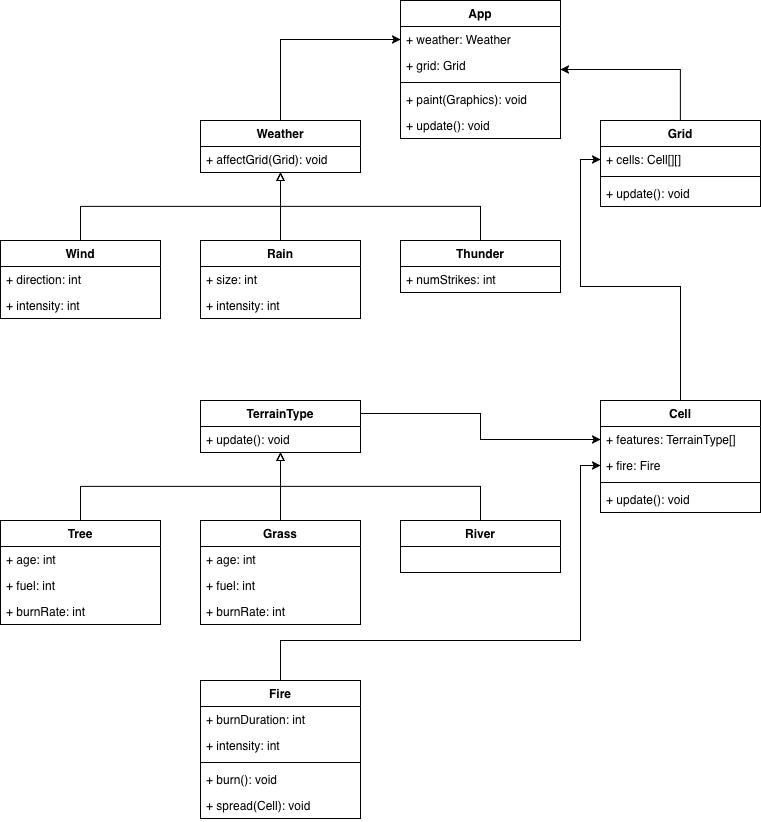

The diagram above was exported from draw.io. Its source (the exported page's mxGraphModel, read from the mxfile embedded in the PNG):
<mxGraphModel dx="791" dy="741" grid="1" gridSize="10" guides="1" tooltips="1" connect="1" arrows="1" fold="1" page="1" pageScale="1" pageWidth="827" pageHeight="1169" math="0" shadow="0">
  <root>
    <mxCell id="0" />
    <mxCell id="1" parent="0" />
    <mxCell id="549TmJbMhUUZon19UGZH-18" edge="1" parent="1" source="549TmJbMhUUZon19UGZH-2" style="edgeStyle=orthogonalEdgeStyle;rounded=0;orthogonalLoop=1;jettySize=auto;html=1;exitX=0.5;exitY=1;exitDx=0;exitDy=0;entryX=0.5;entryY=0;entryDx=0;entryDy=0;endArrow=none;endFill=0;strokeColor=default;align=center;verticalAlign=middle;fontFamily=Helvetica;fontSize=11;fontColor=default;labelBackgroundColor=default;startArrow=block;startFill=0;" target="549TmJbMhUUZon19UGZH-6">
      <mxGeometry relative="1" as="geometry" />
    </mxCell>
    <mxCell id="549TmJbMhUUZon19UGZH-19" edge="1" parent="1" source="549TmJbMhUUZon19UGZH-2" style="edgeStyle=orthogonalEdgeStyle;rounded=0;orthogonalLoop=1;jettySize=auto;html=1;exitX=0.5;exitY=1;exitDx=0;exitDy=0;entryX=0.5;entryY=0;entryDx=0;entryDy=0;endArrow=none;endFill=0;strokeColor=default;align=center;verticalAlign=middle;fontFamily=Helvetica;fontSize=11;fontColor=default;labelBackgroundColor=default;startArrow=block;startFill=0;" target="549TmJbMhUUZon19UGZH-10">
      <mxGeometry relative="1" as="geometry" />
    </mxCell>
    <mxCell id="549TmJbMhUUZon19UGZH-20" edge="1" parent="1" source="549TmJbMhUUZon19UGZH-2" style="edgeStyle=orthogonalEdgeStyle;rounded=0;orthogonalLoop=1;jettySize=auto;html=1;exitX=0.5;exitY=1;exitDx=0;exitDy=0;entryX=0.5;entryY=0;entryDx=0;entryDy=0;endArrow=none;endFill=0;strokeColor=default;align=center;verticalAlign=middle;fontFamily=Helvetica;fontSize=11;fontColor=default;labelBackgroundColor=default;startArrow=block;startFill=0;" target="549TmJbMhUUZon19UGZH-14">
      <mxGeometry relative="1" as="geometry" />
    </mxCell>
    <mxCell id="549TmJbMhUUZon19UGZH-55" edge="1" parent="1" source="549TmJbMhUUZon19UGZH-2" style="edgeStyle=orthogonalEdgeStyle;rounded=0;orthogonalLoop=1;jettySize=auto;html=1;exitX=0.5;exitY=0;exitDx=0;exitDy=0;entryX=0;entryY=0.5;entryDx=0;entryDy=0;" target="549TmJbMhUUZon19UGZH-50">
      <mxGeometry relative="1" as="geometry" />
    </mxCell>
    <mxCell id="549TmJbMhUUZon19UGZH-2" parent="1" style="swimlane;fontStyle=1;align=center;verticalAlign=top;childLayout=stackLayout;horizontal=1;startSize=26;horizontalStack=0;resizeParent=1;resizeParentMax=0;resizeLast=0;collapsible=1;marginBottom=0;whiteSpace=wrap;html=1;" value="Weather" vertex="1">
      <mxGeometry height="52" width="160" x="240" y="160" as="geometry">
        <mxRectangle height="30" width="100" x="240" y="160" as="alternateBounds" />
      </mxGeometry>
    </mxCell>
    <mxCell id="549TmJbMhUUZon19UGZH-5" parent="549TmJbMhUUZon19UGZH-2" style="text;strokeColor=none;fillColor=none;align=left;verticalAlign=top;spacingLeft=4;spacingRight=4;overflow=hidden;rotatable=0;points=[[0,0.5],[1,0.5]];portConstraint=eastwest;whiteSpace=wrap;html=1;" value="+ affectGrid(Grid): void" vertex="1">
      <mxGeometry height="26" width="160" y="26" as="geometry" />
    </mxCell>
    <mxCell id="549TmJbMhUUZon19UGZH-6" parent="1" style="swimlane;fontStyle=1;align=center;verticalAlign=top;childLayout=stackLayout;horizontal=1;startSize=26;horizontalStack=0;resizeParent=1;resizeParentMax=0;resizeLast=0;collapsible=1;marginBottom=0;whiteSpace=wrap;html=1;" value="Wind" vertex="1">
      <mxGeometry height="78" width="160" x="40" y="280" as="geometry" />
    </mxCell>
    <mxCell id="549TmJbMhUUZon19UGZH-7" parent="549TmJbMhUUZon19UGZH-6" style="text;strokeColor=none;fillColor=none;align=left;verticalAlign=top;spacingLeft=4;spacingRight=4;overflow=hidden;rotatable=0;points=[[0,0.5],[1,0.5]];portConstraint=eastwest;whiteSpace=wrap;html=1;" value="+ direction: int" vertex="1">
      <mxGeometry height="26" width="160" y="26" as="geometry" />
    </mxCell>
    <mxCell id="549TmJbMhUUZon19UGZH-21" parent="549TmJbMhUUZon19UGZH-6" style="text;strokeColor=none;fillColor=none;align=left;verticalAlign=top;spacingLeft=4;spacingRight=4;overflow=hidden;rotatable=0;points=[[0,0.5],[1,0.5]];portConstraint=eastwest;whiteSpace=wrap;html=1;" value="+ intensity: int" vertex="1">
      <mxGeometry height="26" width="160" y="52" as="geometry" />
    </mxCell>
    <mxCell id="549TmJbMhUUZon19UGZH-10" parent="1" style="swimlane;fontStyle=1;align=center;verticalAlign=top;childLayout=stackLayout;horizontal=1;startSize=26;horizontalStack=0;resizeParent=1;resizeParentMax=0;resizeLast=0;collapsible=1;marginBottom=0;whiteSpace=wrap;html=1;" value="Rain" vertex="1">
      <mxGeometry height="78" width="160" x="240" y="280" as="geometry" />
    </mxCell>
    <mxCell id="549TmJbMhUUZon19UGZH-11" parent="549TmJbMhUUZon19UGZH-10" style="text;strokeColor=none;fillColor=none;align=left;verticalAlign=top;spacingLeft=4;spacingRight=4;overflow=hidden;rotatable=0;points=[[0,0.5],[1,0.5]];portConstraint=eastwest;whiteSpace=wrap;html=1;" value="+ size: int" vertex="1">
      <mxGeometry height="26" width="160" y="26" as="geometry" />
    </mxCell>
    <mxCell id="549TmJbMhUUZon19UGZH-22" parent="549TmJbMhUUZon19UGZH-10" style="text;strokeColor=none;fillColor=none;align=left;verticalAlign=top;spacingLeft=4;spacingRight=4;overflow=hidden;rotatable=0;points=[[0,0.5],[1,0.5]];portConstraint=eastwest;whiteSpace=wrap;html=1;" value="+ intensity: int" vertex="1">
      <mxGeometry height="26" width="160" y="52" as="geometry" />
    </mxCell>
    <mxCell id="549TmJbMhUUZon19UGZH-14" parent="1" style="swimlane;fontStyle=1;align=center;verticalAlign=top;childLayout=stackLayout;horizontal=1;startSize=26;horizontalStack=0;resizeParent=1;resizeParentMax=0;resizeLast=0;collapsible=1;marginBottom=0;whiteSpace=wrap;html=1;" value="Thunder" vertex="1">
      <mxGeometry height="52" width="160" x="440" y="280" as="geometry" />
    </mxCell>
    <mxCell id="549TmJbMhUUZon19UGZH-15" parent="549TmJbMhUUZon19UGZH-14" style="text;strokeColor=none;fillColor=none;align=left;verticalAlign=top;spacingLeft=4;spacingRight=4;overflow=hidden;rotatable=0;points=[[0,0.5],[1,0.5]];portConstraint=eastwest;whiteSpace=wrap;html=1;" value="+ numStrikes: int" vertex="1">
      <mxGeometry height="26" width="160" y="26" as="geometry" />
    </mxCell>
    <mxCell id="549TmJbMhUUZon19UGZH-37" edge="1" parent="1" source="549TmJbMhUUZon19UGZH-23" style="edgeStyle=orthogonalEdgeStyle;rounded=0;orthogonalLoop=1;jettySize=auto;html=1;exitX=0.5;exitY=1;exitDx=0;exitDy=0;entryX=0.5;entryY=0;entryDx=0;entryDy=0;endArrow=none;endFill=0;startArrow=block;startFill=0;" target="549TmJbMhUUZon19UGZH-27">
      <mxGeometry relative="1" as="geometry" />
    </mxCell>
    <mxCell id="549TmJbMhUUZon19UGZH-38" edge="1" parent="1" source="549TmJbMhUUZon19UGZH-23" style="edgeStyle=orthogonalEdgeStyle;rounded=0;orthogonalLoop=1;jettySize=auto;html=1;exitX=0.5;exitY=1;exitDx=0;exitDy=0;entryX=0.5;entryY=0;entryDx=0;entryDy=0;endArrow=none;endFill=0;startArrow=block;startFill=0;" target="549TmJbMhUUZon19UGZH-30">
      <mxGeometry relative="1" as="geometry" />
    </mxCell>
    <mxCell id="549TmJbMhUUZon19UGZH-39" edge="1" parent="1" source="549TmJbMhUUZon19UGZH-23" style="edgeStyle=orthogonalEdgeStyle;rounded=0;orthogonalLoop=1;jettySize=auto;html=1;exitX=0.5;exitY=1;exitDx=0;exitDy=0;entryX=0.5;entryY=0;entryDx=0;entryDy=0;endArrow=none;endFill=0;startArrow=block;startFill=0;" target="549TmJbMhUUZon19UGZH-33">
      <mxGeometry relative="1" as="geometry" />
    </mxCell>
    <mxCell id="549TmJbMhUUZon19UGZH-48" edge="1" parent="1" source="549TmJbMhUUZon19UGZH-23" style="edgeStyle=orthogonalEdgeStyle;rounded=0;orthogonalLoop=1;jettySize=auto;html=1;exitX=1;exitY=0.25;exitDx=0;exitDy=0;entryX=0;entryY=0.5;entryDx=0;entryDy=0;" target="549TmJbMhUUZon19UGZH-45">
      <mxGeometry relative="1" as="geometry" />
    </mxCell>
    <mxCell id="549TmJbMhUUZon19UGZH-23" parent="1" style="swimlane;fontStyle=1;align=center;verticalAlign=top;childLayout=stackLayout;horizontal=1;startSize=26;horizontalStack=0;resizeParent=1;resizeParentMax=0;resizeLast=0;collapsible=1;marginBottom=0;whiteSpace=wrap;html=1;" value="TerrainType" vertex="1">
      <mxGeometry height="52" width="160" x="240" y="440" as="geometry" />
    </mxCell>
    <mxCell id="549TmJbMhUUZon19UGZH-26" parent="549TmJbMhUUZon19UGZH-23" style="text;strokeColor=none;fillColor=none;align=left;verticalAlign=top;spacingLeft=4;spacingRight=4;overflow=hidden;rotatable=0;points=[[0,0.5],[1,0.5]];portConstraint=eastwest;whiteSpace=wrap;html=1;" value="+ update(): void" vertex="1">
      <mxGeometry height="26" width="160" y="26" as="geometry" />
    </mxCell>
    <mxCell id="549TmJbMhUUZon19UGZH-27" parent="1" style="swimlane;fontStyle=1;align=center;verticalAlign=top;childLayout=stackLayout;horizontal=1;startSize=26;horizontalStack=0;resizeParent=1;resizeParentMax=0;resizeLast=0;collapsible=1;marginBottom=0;whiteSpace=wrap;html=1;" value="Tree" vertex="1">
      <mxGeometry height="104" width="160" x="40" y="560" as="geometry" />
    </mxCell>
    <mxCell id="549TmJbMhUUZon19UGZH-28" parent="549TmJbMhUUZon19UGZH-27" style="text;strokeColor=none;fillColor=none;align=left;verticalAlign=top;spacingLeft=4;spacingRight=4;overflow=hidden;rotatable=0;points=[[0,0.5],[1,0.5]];portConstraint=eastwest;whiteSpace=wrap;html=1;" value="+ age: int" vertex="1">
      <mxGeometry height="26" width="160" y="26" as="geometry" />
    </mxCell>
    <mxCell id="549TmJbMhUUZon19UGZH-29" parent="549TmJbMhUUZon19UGZH-27" style="text;strokeColor=none;fillColor=none;align=left;verticalAlign=top;spacingLeft=4;spacingRight=4;overflow=hidden;rotatable=0;points=[[0,0.5],[1,0.5]];portConstraint=eastwest;whiteSpace=wrap;html=1;" value="+ fuel: int" vertex="1">
      <mxGeometry height="26" width="160" y="52" as="geometry" />
    </mxCell>
    <mxCell id="549TmJbMhUUZon19UGZH-66" parent="549TmJbMhUUZon19UGZH-27" style="text;strokeColor=none;fillColor=none;align=left;verticalAlign=top;spacingLeft=4;spacingRight=4;overflow=hidden;rotatable=0;points=[[0,0.5],[1,0.5]];portConstraint=eastwest;whiteSpace=wrap;html=1;" value="+ burnRate: int" vertex="1">
      <mxGeometry height="26" width="160" y="78" as="geometry" />
    </mxCell>
    <mxCell id="549TmJbMhUUZon19UGZH-30" parent="1" style="swimlane;fontStyle=1;align=center;verticalAlign=top;childLayout=stackLayout;horizontal=1;startSize=26;horizontalStack=0;resizeParent=1;resizeParentMax=0;resizeLast=0;collapsible=1;marginBottom=0;whiteSpace=wrap;html=1;" value="Grass" vertex="1">
      <mxGeometry height="104" width="160" x="240" y="560" as="geometry" />
    </mxCell>
    <mxCell id="549TmJbMhUUZon19UGZH-31" parent="549TmJbMhUUZon19UGZH-30" style="text;strokeColor=none;fillColor=none;align=left;verticalAlign=top;spacingLeft=4;spacingRight=4;overflow=hidden;rotatable=0;points=[[0,0.5],[1,0.5]];portConstraint=eastwest;whiteSpace=wrap;html=1;" value="+ age: int" vertex="1">
      <mxGeometry height="26" width="160" y="26" as="geometry" />
    </mxCell>
    <mxCell id="549TmJbMhUUZon19UGZH-32" parent="549TmJbMhUUZon19UGZH-30" style="text;strokeColor=none;fillColor=none;align=left;verticalAlign=top;spacingLeft=4;spacingRight=4;overflow=hidden;rotatable=0;points=[[0,0.5],[1,0.5]];portConstraint=eastwest;whiteSpace=wrap;html=1;" value="+ fuel: int" vertex="1">
      <mxGeometry height="26" width="160" y="52" as="geometry" />
    </mxCell>
    <mxCell id="549TmJbMhUUZon19UGZH-67" parent="549TmJbMhUUZon19UGZH-30" style="text;strokeColor=none;fillColor=none;align=left;verticalAlign=top;spacingLeft=4;spacingRight=4;overflow=hidden;rotatable=0;points=[[0,0.5],[1,0.5]];portConstraint=eastwest;whiteSpace=wrap;html=1;" value="+ burnRate: int" vertex="1">
      <mxGeometry height="26" width="160" y="78" as="geometry" />
    </mxCell>
    <mxCell id="549TmJbMhUUZon19UGZH-33" parent="1" style="swimlane;fontStyle=1;align=center;verticalAlign=top;childLayout=stackLayout;horizontal=1;startSize=26;horizontalStack=0;resizeParent=1;resizeParentMax=0;resizeLast=0;collapsible=1;marginBottom=0;whiteSpace=wrap;html=1;" value="River" vertex="1">
      <mxGeometry height="52" width="160" x="440" y="560" as="geometry" />
    </mxCell>
    <mxCell id="549TmJbMhUUZon19UGZH-56" edge="1" parent="1" source="549TmJbMhUUZon19UGZH-40" style="edgeStyle=orthogonalEdgeStyle;rounded=0;orthogonalLoop=1;jettySize=auto;html=1;exitX=0.5;exitY=0;exitDx=0;exitDy=0;entryX=1;entryY=0.5;entryDx=0;entryDy=0;" target="549TmJbMhUUZon19UGZH-49">
      <mxGeometry relative="1" as="geometry" />
    </mxCell>
    <mxCell id="549TmJbMhUUZon19UGZH-40" parent="1" style="swimlane;fontStyle=1;align=center;verticalAlign=top;childLayout=stackLayout;horizontal=1;startSize=26;horizontalStack=0;resizeParent=1;resizeParentMax=0;resizeLast=0;collapsible=1;marginBottom=0;whiteSpace=wrap;html=1;" value="Grid" vertex="1">
      <mxGeometry height="86" width="160" x="640" y="160" as="geometry" />
    </mxCell>
    <mxCell id="549TmJbMhUUZon19UGZH-41" parent="549TmJbMhUUZon19UGZH-40" style="text;strokeColor=none;fillColor=none;align=left;verticalAlign=top;spacingLeft=4;spacingRight=4;overflow=hidden;rotatable=0;points=[[0,0.5],[1,0.5]];portConstraint=eastwest;whiteSpace=wrap;html=1;" value="+ cells: Cell[][]" vertex="1">
      <mxGeometry height="26" width="160" y="26" as="geometry" />
    </mxCell>
    <mxCell id="549TmJbMhUUZon19UGZH-42" parent="549TmJbMhUUZon19UGZH-40" style="line;strokeWidth=1;fillColor=none;align=left;verticalAlign=middle;spacingTop=-1;spacingLeft=3;spacingRight=3;rotatable=0;labelPosition=right;points=[];portConstraint=eastwest;strokeColor=inherit;" value="" vertex="1">
      <mxGeometry height="8" width="160" y="52" as="geometry" />
    </mxCell>
    <mxCell id="549TmJbMhUUZon19UGZH-43" parent="549TmJbMhUUZon19UGZH-40" style="text;strokeColor=none;fillColor=none;align=left;verticalAlign=top;spacingLeft=4;spacingRight=4;overflow=hidden;rotatable=0;points=[[0,0.5],[1,0.5]];portConstraint=eastwest;whiteSpace=wrap;html=1;" value="+ update(): void" vertex="1">
      <mxGeometry height="26" width="160" y="60" as="geometry" />
    </mxCell>
    <mxCell id="549TmJbMhUUZon19UGZH-57" edge="1" parent="1" source="549TmJbMhUUZon19UGZH-44" style="edgeStyle=orthogonalEdgeStyle;rounded=0;orthogonalLoop=1;jettySize=auto;html=1;exitX=0.5;exitY=0;exitDx=0;exitDy=0;entryX=0;entryY=0.5;entryDx=0;entryDy=0;" target="549TmJbMhUUZon19UGZH-41">
      <mxGeometry relative="1" as="geometry" />
    </mxCell>
    <mxCell id="549TmJbMhUUZon19UGZH-44" parent="1" style="swimlane;fontStyle=1;align=center;verticalAlign=top;childLayout=stackLayout;horizontal=1;startSize=26;horizontalStack=0;resizeParent=1;resizeParentMax=0;resizeLast=0;collapsible=1;marginBottom=0;whiteSpace=wrap;html=1;" value="Cell" vertex="1">
      <mxGeometry height="112" width="160" x="640" y="440" as="geometry" />
    </mxCell>
    <mxCell id="549TmJbMhUUZon19UGZH-45" parent="549TmJbMhUUZon19UGZH-44" style="text;strokeColor=none;fillColor=none;align=left;verticalAlign=top;spacingLeft=4;spacingRight=4;overflow=hidden;rotatable=0;points=[[0,0.5],[1,0.5]];portConstraint=eastwest;whiteSpace=wrap;html=1;" value="+ features: TerrainType[]" vertex="1">
      <mxGeometry height="26" width="160" y="26" as="geometry" />
    </mxCell>
    <mxCell id="549TmJbMhUUZon19UGZH-58" parent="549TmJbMhUUZon19UGZH-44" style="text;strokeColor=none;fillColor=none;align=left;verticalAlign=top;spacingLeft=4;spacingRight=4;overflow=hidden;rotatable=0;points=[[0,0.5],[1,0.5]];portConstraint=eastwest;whiteSpace=wrap;html=1;" value="+ fire: Fire" vertex="1">
      <mxGeometry height="26" width="160" y="52" as="geometry" />
    </mxCell>
    <mxCell id="549TmJbMhUUZon19UGZH-46" parent="549TmJbMhUUZon19UGZH-44" style="line;strokeWidth=1;fillColor=none;align=left;verticalAlign=middle;spacingTop=-1;spacingLeft=3;spacingRight=3;rotatable=0;labelPosition=right;points=[];portConstraint=eastwest;strokeColor=inherit;" value="" vertex="1">
      <mxGeometry height="8" width="160" y="78" as="geometry" />
    </mxCell>
    <mxCell id="549TmJbMhUUZon19UGZH-47" parent="549TmJbMhUUZon19UGZH-44" style="text;strokeColor=none;fillColor=none;align=left;verticalAlign=top;spacingLeft=4;spacingRight=4;overflow=hidden;rotatable=0;points=[[0,0.5],[1,0.5]];portConstraint=eastwest;whiteSpace=wrap;html=1;" value="+ update(): void" vertex="1">
      <mxGeometry height="26" width="160" y="86" as="geometry" />
    </mxCell>
    <mxCell id="549TmJbMhUUZon19UGZH-49" parent="1" style="swimlane;fontStyle=1;align=center;verticalAlign=top;childLayout=stackLayout;horizontal=1;startSize=26;horizontalStack=0;resizeParent=1;resizeParentMax=0;resizeLast=0;collapsible=1;marginBottom=0;whiteSpace=wrap;html=1;" value="App" vertex="1">
      <mxGeometry height="138" width="160" x="440" y="40" as="geometry" />
    </mxCell>
    <mxCell id="549TmJbMhUUZon19UGZH-50" parent="549TmJbMhUUZon19UGZH-49" style="text;strokeColor=none;fillColor=none;align=left;verticalAlign=top;spacingLeft=4;spacingRight=4;overflow=hidden;rotatable=0;points=[[0,0.5],[1,0.5]];portConstraint=eastwest;whiteSpace=wrap;html=1;" value="&lt;div&gt;+ weather: Weather&lt;/div&gt;" vertex="1">
      <mxGeometry height="26" width="160" y="26" as="geometry" />
    </mxCell>
    <mxCell id="549TmJbMhUUZon19UGZH-53" parent="549TmJbMhUUZon19UGZH-49" style="text;strokeColor=none;fillColor=none;align=left;verticalAlign=top;spacingLeft=4;spacingRight=4;overflow=hidden;rotatable=0;points=[[0,0.5],[1,0.5]];portConstraint=eastwest;whiteSpace=wrap;html=1;" value="&lt;div&gt;+ grid: Grid&lt;/div&gt;" vertex="1">
      <mxGeometry height="26" width="160" y="52" as="geometry" />
    </mxCell>
    <mxCell id="549TmJbMhUUZon19UGZH-51" parent="549TmJbMhUUZon19UGZH-49" style="line;strokeWidth=1;fillColor=none;align=left;verticalAlign=middle;spacingTop=-1;spacingLeft=3;spacingRight=3;rotatable=0;labelPosition=right;points=[];portConstraint=eastwest;strokeColor=inherit;" value="" vertex="1">
      <mxGeometry height="8" width="160" y="78" as="geometry" />
    </mxCell>
    <mxCell id="549TmJbMhUUZon19UGZH-52" parent="549TmJbMhUUZon19UGZH-49" style="text;strokeColor=none;fillColor=none;align=left;verticalAlign=top;spacingLeft=4;spacingRight=4;overflow=hidden;rotatable=0;points=[[0,0.5],[1,0.5]];portConstraint=eastwest;whiteSpace=wrap;html=1;" value="+ paint(Graphics): void" vertex="1">
      <mxGeometry height="26" width="160" y="86" as="geometry" />
    </mxCell>
    <mxCell id="549TmJbMhUUZon19UGZH-54" parent="549TmJbMhUUZon19UGZH-49" style="text;strokeColor=none;fillColor=none;align=left;verticalAlign=top;spacingLeft=4;spacingRight=4;overflow=hidden;rotatable=0;points=[[0,0.5],[1,0.5]];portConstraint=eastwest;whiteSpace=wrap;html=1;" value="+ update(): void" vertex="1">
      <mxGeometry height="26" width="160" y="112" as="geometry" />
    </mxCell>
    <mxCell id="549TmJbMhUUZon19UGZH-65" edge="1" parent="1" source="549TmJbMhUUZon19UGZH-59" style="edgeStyle=orthogonalEdgeStyle;rounded=0;orthogonalLoop=1;jettySize=auto;html=1;exitX=0.5;exitY=0;exitDx=0;exitDy=0;entryX=0;entryY=0.5;entryDx=0;entryDy=0;" target="549TmJbMhUUZon19UGZH-58">
      <mxGeometry relative="1" as="geometry">
        <Array as="points">
          <mxPoint x="320" y="680" />
          <mxPoint x="620" y="680" />
          <mxPoint x="620" y="505" />
        </Array>
      </mxGeometry>
    </mxCell>
    <mxCell id="549TmJbMhUUZon19UGZH-59" parent="1" style="swimlane;fontStyle=1;align=center;verticalAlign=top;childLayout=stackLayout;horizontal=1;startSize=26;horizontalStack=0;resizeParent=1;resizeParentMax=0;resizeLast=0;collapsible=1;marginBottom=0;whiteSpace=wrap;html=1;" value="Fire" vertex="1">
      <mxGeometry height="138" width="160" x="240" y="720" as="geometry" />
    </mxCell>
    <mxCell id="549TmJbMhUUZon19UGZH-60" parent="549TmJbMhUUZon19UGZH-59" style="text;strokeColor=none;fillColor=none;align=left;verticalAlign=top;spacingLeft=4;spacingRight=4;overflow=hidden;rotatable=0;points=[[0,0.5],[1,0.5]];portConstraint=eastwest;whiteSpace=wrap;html=1;" value="&lt;div&gt;+ burnDuration: int&lt;/div&gt;" vertex="1">
      <mxGeometry height="26" width="160" y="26" as="geometry" />
    </mxCell>
    <mxCell id="549TmJbMhUUZon19UGZH-64" parent="549TmJbMhUUZon19UGZH-59" style="text;strokeColor=none;fillColor=none;align=left;verticalAlign=top;spacingLeft=4;spacingRight=4;overflow=hidden;rotatable=0;points=[[0,0.5],[1,0.5]];portConstraint=eastwest;whiteSpace=wrap;html=1;" value="&lt;div&gt;+ intensity: int&lt;/div&gt;" vertex="1">
      <mxGeometry height="26" width="160" y="52" as="geometry" />
    </mxCell>
    <mxCell id="549TmJbMhUUZon19UGZH-61" parent="549TmJbMhUUZon19UGZH-59" style="line;strokeWidth=1;fillColor=none;align=left;verticalAlign=middle;spacingTop=-1;spacingLeft=3;spacingRight=3;rotatable=0;labelPosition=right;points=[];portConstraint=eastwest;strokeColor=inherit;" value="" vertex="1">
      <mxGeometry height="8" width="160" y="78" as="geometry" />
    </mxCell>
    <mxCell id="549TmJbMhUUZon19UGZH-62" parent="549TmJbMhUUZon19UGZH-59" style="text;strokeColor=none;fillColor=none;align=left;verticalAlign=top;spacingLeft=4;spacingRight=4;overflow=hidden;rotatable=0;points=[[0,0.5],[1,0.5]];portConstraint=eastwest;whiteSpace=wrap;html=1;" value="+ burn(): void" vertex="1">
      <mxGeometry height="26" width="160" y="86" as="geometry" />
    </mxCell>
    <mxCell id="549TmJbMhUUZon19UGZH-63" parent="549TmJbMhUUZon19UGZH-59" style="text;strokeColor=none;fillColor=none;align=left;verticalAlign=top;spacingLeft=4;spacingRight=4;overflow=hidden;rotatable=0;points=[[0,0.5],[1,0.5]];portConstraint=eastwest;whiteSpace=wrap;html=1;" value="+ spread(Cell): void" vertex="1">
      <mxGeometry height="26" width="160" y="112" as="geometry" />
    </mxCell>
  </root>
</mxGraphModel>